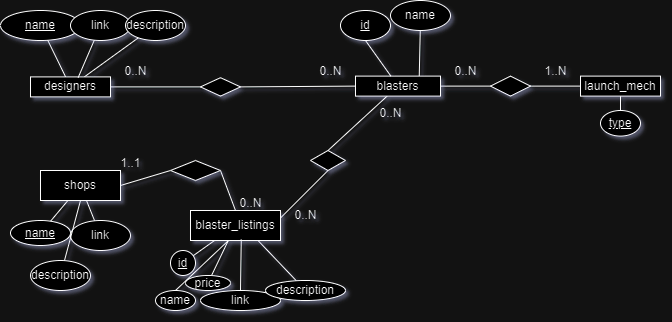

The diagram above was exported from draw.io. Its source (the exported page's mxGraphModel, read from the mxfile embedded in the PNG):
<mxGraphModel dx="701" dy="429" grid="1" gridSize="10" guides="1" tooltips="1" connect="1" arrows="1" fold="1" page="1" pageScale="1" pageWidth="850" pageHeight="1100" math="0" shadow="1">
  <root>
    <mxCell id="0" />
    <mxCell id="1" parent="0" />
    <mxCell id="3hl7cFS-K8GNGfFw6mI9-3" value="" style="rounded=0;orthogonalLoop=1;jettySize=auto;html=1;endArrow=none;endFill=0;" parent="1" source="3hl7cFS-K8GNGfFw6mI9-1" target="3hl7cFS-K8GNGfFw6mI9-2" edge="1">
      <mxGeometry relative="1" as="geometry" />
    </mxCell>
    <mxCell id="7mRlxiWVUr4tO_FYAmdJ-11" value="" style="rounded=0;orthogonalLoop=1;jettySize=auto;html=1;endArrow=none;endFill=0;entryX=0;entryY=0.5;entryDx=0;entryDy=0;" parent="1" source="3hl7cFS-K8GNGfFw6mI9-1" target="7mRlxiWVUr4tO_FYAmdJ-9" edge="1">
      <mxGeometry relative="1" as="geometry" />
    </mxCell>
    <mxCell id="DZtyibXecPL0K3rIrzlG-8" style="rounded=0;orthogonalLoop=1;jettySize=auto;html=1;endArrow=none;endFill=0;" parent="1" source="3hl7cFS-K8GNGfFw6mI9-1" target="DZtyibXecPL0K3rIrzlG-9" edge="1">
      <mxGeometry relative="1" as="geometry">
        <mxPoint x="140" y="70" as="targetPoint" />
      </mxGeometry>
    </mxCell>
    <mxCell id="3hl7cFS-K8GNGfFw6mI9-1" value="designers" style="rounded=0;whiteSpace=wrap;html=1;" parent="1" vertex="1">
      <mxGeometry x="30" y="106.4" width="80" height="20" as="geometry" />
    </mxCell>
    <mxCell id="3hl7cFS-K8GNGfFw6mI9-2" value="&lt;u&gt;name&lt;/u&gt;" style="ellipse;whiteSpace=wrap;html=1;rounded=0;" parent="1" vertex="1">
      <mxGeometry y="40" width="80" height="30" as="geometry" />
    </mxCell>
    <mxCell id="7mRlxiWVUr4tO_FYAmdJ-5" style="rounded=0;orthogonalLoop=1;jettySize=auto;html=1;endArrow=none;endFill=0;entryX=0.596;entryY=0.032;entryDx=0;entryDy=0;entryPerimeter=0;" parent="1" source="7mRlxiWVUr4tO_FYAmdJ-4" target="3hl7cFS-K8GNGfFw6mI9-1" edge="1">
      <mxGeometry relative="1" as="geometry">
        <mxPoint x="149.9999999999999" y="160" as="targetPoint" />
      </mxGeometry>
    </mxCell>
    <mxCell id="7mRlxiWVUr4tO_FYAmdJ-4" value="link" style="ellipse;whiteSpace=wrap;html=1;" parent="1" vertex="1">
      <mxGeometry x="70" y="40" width="60" height="30" as="geometry" />
    </mxCell>
    <mxCell id="LDvFnLhQpbpHu-sAu5eW-1" style="rounded=0;orthogonalLoop=1;jettySize=auto;html=1;exitX=0.75;exitY=0;exitDx=0;exitDy=0;endArrow=none;endFill=0;" parent="1" source="7mRlxiWVUr4tO_FYAmdJ-6" target="LDvFnLhQpbpHu-sAu5eW-2" edge="1">
      <mxGeometry relative="1" as="geometry">
        <mxPoint x="470" y="180" as="targetPoint" />
      </mxGeometry>
    </mxCell>
    <mxCell id="DZtyibXecPL0K3rIrzlG-34" value="" style="rounded=0;orthogonalLoop=1;jettySize=auto;html=1;endArrow=none;endFill=0;entryX=0.5;entryY=0;entryDx=0;entryDy=0;" parent="1" source="7mRlxiWVUr4tO_FYAmdJ-6" target="DZtyibXecPL0K3rIrzlG-33" edge="1">
      <mxGeometry relative="1" as="geometry" />
    </mxCell>
    <mxCell id="Q97ecjHZX_WzcBAMWpsf-6" style="rounded=0;orthogonalLoop=1;jettySize=auto;html=1;entryX=0;entryY=0.5;entryDx=0;entryDy=0;endArrow=none;endFill=0;" edge="1" parent="1" source="7mRlxiWVUr4tO_FYAmdJ-6" target="Q97ecjHZX_WzcBAMWpsf-5">
      <mxGeometry relative="1" as="geometry" />
    </mxCell>
    <mxCell id="7mRlxiWVUr4tO_FYAmdJ-6" value="blasters" style="rounded=0;whiteSpace=wrap;html=1;" parent="1" vertex="1">
      <mxGeometry x="355" y="105.61" width="85" height="20" as="geometry" />
    </mxCell>
    <mxCell id="7mRlxiWVUr4tO_FYAmdJ-8" value="" style="rounded=0;orthogonalLoop=1;jettySize=auto;html=1;endArrow=none;endFill=0;exitX=0.5;exitY=1;exitDx=0;exitDy=0;" parent="1" source="7mRlxiWVUr4tO_FYAmdJ-7" target="7mRlxiWVUr4tO_FYAmdJ-6" edge="1">
      <mxGeometry relative="1" as="geometry">
        <mxPoint x="447.4376695296637" y="190.0033982822016" as="sourcePoint" />
      </mxGeometry>
    </mxCell>
    <mxCell id="7mRlxiWVUr4tO_FYAmdJ-7" value="&lt;u&gt;id&lt;/u&gt;" style="ellipse;whiteSpace=wrap;html=1;" parent="1" vertex="1">
      <mxGeometry x="340" y="40" width="50" height="30" as="geometry" />
    </mxCell>
    <mxCell id="7mRlxiWVUr4tO_FYAmdJ-12" style="rounded=0;orthogonalLoop=1;jettySize=auto;html=1;entryX=0;entryY=0.5;entryDx=0;entryDy=0;endArrow=none;endFill=0;exitX=1;exitY=0.5;exitDx=0;exitDy=0;" parent="1" source="7mRlxiWVUr4tO_FYAmdJ-9" target="7mRlxiWVUr4tO_FYAmdJ-6" edge="1">
      <mxGeometry relative="1" as="geometry" />
    </mxCell>
    <mxCell id="7mRlxiWVUr4tO_FYAmdJ-9" value="" style="rhombus;whiteSpace=wrap;html=1;" parent="1" vertex="1">
      <mxGeometry x="200" y="107.19" width="40" height="18.42" as="geometry" />
    </mxCell>
    <mxCell id="7mRlxiWVUr4tO_FYAmdJ-10" style="edgeStyle=orthogonalEdgeStyle;rounded=0;orthogonalLoop=1;jettySize=auto;html=1;exitX=0.5;exitY=1;exitDx=0;exitDy=0;" parent="1" source="7mRlxiWVUr4tO_FYAmdJ-4" target="7mRlxiWVUr4tO_FYAmdJ-4" edge="1">
      <mxGeometry relative="1" as="geometry" />
    </mxCell>
    <mxCell id="7mRlxiWVUr4tO_FYAmdJ-14" value="0..N" style="text;html=1;align=center;verticalAlign=middle;resizable=0;points=[];autosize=1;strokeColor=none;fillColor=none;" parent="1" vertex="1">
      <mxGeometry x="305" y="85.61" width="50" height="30" as="geometry" />
    </mxCell>
    <mxCell id="7mRlxiWVUr4tO_FYAmdJ-15" value="0..N" style="text;html=1;align=center;verticalAlign=middle;resizable=0;points=[];autosize=1;strokeColor=none;fillColor=none;" parent="1" vertex="1">
      <mxGeometry x="110" y="85.61000000000001" width="50" height="30" as="geometry" />
    </mxCell>
    <mxCell id="LDvFnLhQpbpHu-sAu5eW-2" value="name" style="ellipse;whiteSpace=wrap;html=1;" parent="1" vertex="1">
      <mxGeometry x="390" y="30" width="60" height="30" as="geometry" />
    </mxCell>
    <mxCell id="DZtyibXecPL0K3rIrzlG-5" value="" style="rounded=0;orthogonalLoop=1;jettySize=auto;html=1;endArrow=none;endFill=0;" parent="1" source="DZtyibXecPL0K3rIrzlG-3" target="DZtyibXecPL0K3rIrzlG-4" edge="1">
      <mxGeometry relative="1" as="geometry" />
    </mxCell>
    <mxCell id="DZtyibXecPL0K3rIrzlG-3" value="shops" style="whiteSpace=wrap;html=1;" parent="1" vertex="1">
      <mxGeometry x="40" y="200" width="80" height="30" as="geometry" />
    </mxCell>
    <mxCell id="DZtyibXecPL0K3rIrzlG-4" value="&lt;u&gt;name&lt;/u&gt;" style="ellipse;whiteSpace=wrap;html=1;" parent="1" vertex="1">
      <mxGeometry x="10" y="250" width="60" height="25" as="geometry" />
    </mxCell>
    <mxCell id="DZtyibXecPL0K3rIrzlG-7" style="rounded=0;orthogonalLoop=1;jettySize=auto;html=1;endArrow=none;endFill=0;" parent="1" source="DZtyibXecPL0K3rIrzlG-6" target="DZtyibXecPL0K3rIrzlG-3" edge="1">
      <mxGeometry relative="1" as="geometry" />
    </mxCell>
    <mxCell id="DZtyibXecPL0K3rIrzlG-6" value="link" style="ellipse;whiteSpace=wrap;html=1;" parent="1" vertex="1">
      <mxGeometry x="70" y="250" width="60" height="30" as="geometry" />
    </mxCell>
    <mxCell id="DZtyibXecPL0K3rIrzlG-9" value="description" style="ellipse;whiteSpace=wrap;html=1;" parent="1" vertex="1">
      <mxGeometry x="125" y="40" width="60" height="30" as="geometry" />
    </mxCell>
    <mxCell id="DZtyibXecPL0K3rIrzlG-11" style="rounded=0;orthogonalLoop=1;jettySize=auto;html=1;entryX=0.5;entryY=1;entryDx=0;entryDy=0;endArrow=none;endFill=0;" parent="1" source="DZtyibXecPL0K3rIrzlG-10" target="DZtyibXecPL0K3rIrzlG-3" edge="1">
      <mxGeometry relative="1" as="geometry" />
    </mxCell>
    <mxCell id="DZtyibXecPL0K3rIrzlG-10" value="description" style="ellipse;whiteSpace=wrap;html=1;" parent="1" vertex="1">
      <mxGeometry x="30" y="290" width="60" height="30" as="geometry" />
    </mxCell>
    <mxCell id="DZtyibXecPL0K3rIrzlG-16" value="" style="rounded=0;orthogonalLoop=1;jettySize=auto;html=1;endArrow=none;endFill=0;" parent="1" source="DZtyibXecPL0K3rIrzlG-14" target="DZtyibXecPL0K3rIrzlG-15" edge="1">
      <mxGeometry relative="1" as="geometry" />
    </mxCell>
    <mxCell id="DZtyibXecPL0K3rIrzlG-18" value="" style="rounded=0;orthogonalLoop=1;jettySize=auto;html=1;endArrow=none;endFill=0;" parent="1" source="DZtyibXecPL0K3rIrzlG-14" target="DZtyibXecPL0K3rIrzlG-17" edge="1">
      <mxGeometry relative="1" as="geometry" />
    </mxCell>
    <mxCell id="DZtyibXecPL0K3rIrzlG-14" value="blaster_listings" style="whiteSpace=wrap;html=1;" parent="1" vertex="1">
      <mxGeometry x="190" y="240" width="90" height="30" as="geometry" />
    </mxCell>
    <mxCell id="DZtyibXecPL0K3rIrzlG-15" value="&lt;u&gt;id&lt;/u&gt;" style="ellipse;whiteSpace=wrap;html=1;" parent="1" vertex="1">
      <mxGeometry x="170" y="280" width="25" height="25" as="geometry" />
    </mxCell>
    <mxCell id="DZtyibXecPL0K3rIrzlG-17" value="price" style="ellipse;whiteSpace=wrap;html=1;" parent="1" vertex="1">
      <mxGeometry x="185" y="305" width="45" height="15" as="geometry" />
    </mxCell>
    <mxCell id="DZtyibXecPL0K3rIrzlG-22" style="rounded=0;orthogonalLoop=1;jettySize=auto;html=1;entryX=0.564;entryY=0.963;entryDx=0;entryDy=0;entryPerimeter=0;endArrow=none;endFill=0;" parent="1" source="DZtyibXecPL0K3rIrzlG-21" target="DZtyibXecPL0K3rIrzlG-14" edge="1">
      <mxGeometry relative="1" as="geometry" />
    </mxCell>
    <mxCell id="DZtyibXecPL0K3rIrzlG-21" value="link" style="ellipse;whiteSpace=wrap;html=1;" parent="1" vertex="1">
      <mxGeometry x="200" y="320" width="80" height="20" as="geometry" />
    </mxCell>
    <mxCell id="DZtyibXecPL0K3rIrzlG-24" style="rounded=0;orthogonalLoop=1;jettySize=auto;html=1;entryX=0.75;entryY=1;entryDx=0;entryDy=0;endArrow=none;endFill=0;" parent="1" source="DZtyibXecPL0K3rIrzlG-23" target="DZtyibXecPL0K3rIrzlG-14" edge="1">
      <mxGeometry relative="1" as="geometry" />
    </mxCell>
    <mxCell id="DZtyibXecPL0K3rIrzlG-23" value="description" style="ellipse;whiteSpace=wrap;html=1;" parent="1" vertex="1">
      <mxGeometry x="265" y="310" width="80" height="20" as="geometry" />
    </mxCell>
    <mxCell id="DZtyibXecPL0K3rIrzlG-29" style="rounded=0;orthogonalLoop=1;jettySize=auto;html=1;entryX=1;entryY=0.5;entryDx=0;entryDy=0;endArrow=none;endFill=0;exitX=0;exitY=0.5;exitDx=0;exitDy=0;" parent="1" source="DZtyibXecPL0K3rIrzlG-27" target="DZtyibXecPL0K3rIrzlG-3" edge="1">
      <mxGeometry relative="1" as="geometry" />
    </mxCell>
    <mxCell id="DZtyibXecPL0K3rIrzlG-30" style="rounded=0;orthogonalLoop=1;jettySize=auto;html=1;exitX=1;exitY=0.5;exitDx=0;exitDy=0;entryX=0.5;entryY=0;entryDx=0;entryDy=0;endArrow=none;endFill=0;" parent="1" source="DZtyibXecPL0K3rIrzlG-27" target="DZtyibXecPL0K3rIrzlG-14" edge="1">
      <mxGeometry relative="1" as="geometry" />
    </mxCell>
    <mxCell id="DZtyibXecPL0K3rIrzlG-27" value="" style="rhombus;whiteSpace=wrap;html=1;" parent="1" vertex="1">
      <mxGeometry x="170" y="190" width="50" height="20" as="geometry" />
    </mxCell>
    <mxCell id="DZtyibXecPL0K3rIrzlG-31" value="0..N" style="text;html=1;align=center;verticalAlign=middle;resizable=0;points=[];autosize=1;strokeColor=none;fillColor=none;" parent="1" vertex="1">
      <mxGeometry x="225" y="218" width="50" height="30" as="geometry" />
    </mxCell>
    <mxCell id="DZtyibXecPL0K3rIrzlG-32" value="1..1" style="text;html=1;align=center;verticalAlign=middle;resizable=0;points=[];autosize=1;strokeColor=none;fillColor=none;" parent="1" vertex="1">
      <mxGeometry x="110" y="178" width="40" height="30" as="geometry" />
    </mxCell>
    <mxCell id="3MKL6M3v6x6dqjtd1o5H-1" style="rounded=0;orthogonalLoop=1;jettySize=auto;html=1;entryX=1;entryY=0.25;entryDx=0;entryDy=0;exitX=0.5;exitY=1;exitDx=0;exitDy=0;endArrow=none;endFill=0;" parent="1" source="DZtyibXecPL0K3rIrzlG-33" target="DZtyibXecPL0K3rIrzlG-14" edge="1">
      <mxGeometry relative="1" as="geometry" />
    </mxCell>
    <mxCell id="DZtyibXecPL0K3rIrzlG-33" value="" style="rhombus;whiteSpace=wrap;html=1;rounded=0;" parent="1" vertex="1">
      <mxGeometry x="310" y="180" width="35" height="20" as="geometry" />
    </mxCell>
    <mxCell id="3MKL6M3v6x6dqjtd1o5H-2" value="0..N" style="text;html=1;align=center;verticalAlign=middle;resizable=0;points=[];autosize=1;strokeColor=none;fillColor=none;" parent="1" vertex="1">
      <mxGeometry x="365" y="128" width="50" height="30" as="geometry" />
    </mxCell>
    <mxCell id="3MKL6M3v6x6dqjtd1o5H-3" value="0..N" style="text;html=1;align=center;verticalAlign=middle;resizable=0;points=[];autosize=1;strokeColor=none;fillColor=none;" parent="1" vertex="1">
      <mxGeometry x="280" y="230" width="50" height="30" as="geometry" />
    </mxCell>
    <mxCell id="d2FX3A2YHamCzMUw67bL-2" style="rounded=0;orthogonalLoop=1;jettySize=auto;html=1;entryX=0.422;entryY=1;entryDx=0;entryDy=0;entryPerimeter=0;endArrow=none;endFill=0;exitX=0.5;exitY=0;exitDx=0;exitDy=0;" parent="1" source="d2FX3A2YHamCzMUw67bL-1" target="DZtyibXecPL0K3rIrzlG-14" edge="1">
      <mxGeometry relative="1" as="geometry" />
    </mxCell>
    <mxCell id="d2FX3A2YHamCzMUw67bL-1" value="name" style="ellipse;whiteSpace=wrap;html=1;" parent="1" vertex="1">
      <mxGeometry x="155" y="320" width="40" height="20" as="geometry" />
    </mxCell>
    <mxCell id="Q97ecjHZX_WzcBAMWpsf-3" value="" style="rounded=0;orthogonalLoop=1;jettySize=auto;html=1;endArrow=none;endFill=0;" edge="1" parent="1" source="Q97ecjHZX_WzcBAMWpsf-1" target="Q97ecjHZX_WzcBAMWpsf-4">
      <mxGeometry relative="1" as="geometry">
        <mxPoint x="600" y="185.61" as="targetPoint" />
      </mxGeometry>
    </mxCell>
    <mxCell id="Q97ecjHZX_WzcBAMWpsf-1" value="launch_mech" style="whiteSpace=wrap;html=1;" vertex="1" parent="1">
      <mxGeometry x="580" y="105.61" width="80" height="20" as="geometry" />
    </mxCell>
    <mxCell id="Q97ecjHZX_WzcBAMWpsf-4" value="&lt;u&gt;type&lt;/u&gt;" style="ellipse;whiteSpace=wrap;html=1;" vertex="1" parent="1">
      <mxGeometry x="600" y="140" width="40" height="25.61" as="geometry" />
    </mxCell>
    <mxCell id="Q97ecjHZX_WzcBAMWpsf-7" style="rounded=0;orthogonalLoop=1;jettySize=auto;html=1;entryX=0;entryY=0.5;entryDx=0;entryDy=0;endArrow=none;endFill=0;" edge="1" parent="1" source="Q97ecjHZX_WzcBAMWpsf-5" target="Q97ecjHZX_WzcBAMWpsf-1">
      <mxGeometry relative="1" as="geometry" />
    </mxCell>
    <mxCell id="Q97ecjHZX_WzcBAMWpsf-5" value="" style="rhombus;whiteSpace=wrap;html=1;" vertex="1" parent="1">
      <mxGeometry x="490" y="105.61000000000001" width="40" height="20" as="geometry" />
    </mxCell>
    <mxCell id="Q97ecjHZX_WzcBAMWpsf-8" value="0..N" style="text;html=1;align=center;verticalAlign=middle;resizable=0;points=[];autosize=1;strokeColor=none;fillColor=none;" vertex="1" parent="1">
      <mxGeometry x="440" y="85.61" width="50" height="30" as="geometry" />
    </mxCell>
    <mxCell id="Q97ecjHZX_WzcBAMWpsf-9" value="1..N" style="text;html=1;align=center;verticalAlign=middle;resizable=0;points=[];autosize=1;strokeColor=none;fillColor=none;" vertex="1" parent="1">
      <mxGeometry x="530" y="85.61000000000001" width="50" height="30" as="geometry" />
    </mxCell>
  </root>
</mxGraphModel>